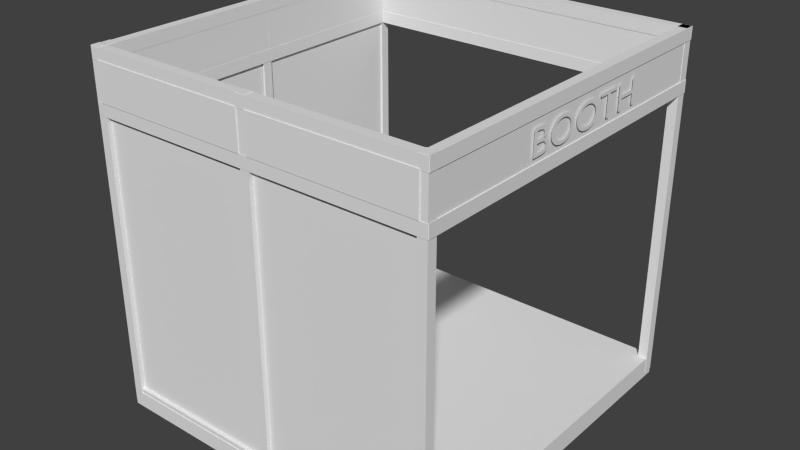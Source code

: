 # Source: Booth.blend  (saved by Blender 2.73.0; exported with 4.5.12 LTS)
import bpy
from mathutils import Matrix  # noqa: F401  (used for matrix-valued properties, if any)

bpy.ops.wm.read_factory_settings(use_empty=True)
scene = bpy.context.scene
scene.name = 'Scene'

# ---- collections
col_collection_1 = bpy.data.collections.new('Collection 1'); scene.collection.children.link(col_collection_1)

# ---- world
world_world = bpy.data.worlds.new('World'); scene.world = world_world
world_world.color = (0.05088, 0.05088, 0.05088)
world_world.use_sun_shadow = False
world_world.sun_shadow_jitter_overblur = 0.0
world_world.cycles.sampling_method = 'MANUAL'
world_world.cycles.sample_map_resolution = 256

# ---- meshes
me_cube_008 = bpy.data.meshes.new('Cube.008')
me_cube_008.from_pydata([(-7.269, -0.3289, -6.558), (-7.269, -0.3289, -0.5862), (-7.269, 3.129, -0.5862), (-7.269, 3.129, -6.558), (-7.191, -0.3289, -6.558), (-7.191, -0.3289, -0.5862), (-7.191, 3.129, -0.5862), (-7.191, 3.129, -6.558), (-7.269, -4.015, -6.558), (-7.269, -4.015, -0.5862), (-7.269, -0.5569, -0.5862), (-7.269, -0.5569, -6.558), (-7.191, -4.015, -6.558), (-7.191, -4.015, -0.5862), (-7.191, -0.5569, -0.5862), (-7.191, -0.5569, -6.558), (-7.164, -4.203, -6.558), (-7.164, -4.203, -0.5862), (-3.707, -4.203, -0.5862), (-3.707, -4.203, -6.558), (-7.164, -4.281, -6.558), (-7.164, -4.281, -0.5862), (-3.707, -4.281, -0.5862), (-3.707, -4.281, -6.558), (-3.531, -4.203, -6.558), (-3.531, -4.203, -0.5862), (-0.07351, -4.203, -0.5862), (-0.07351, -4.203, -6.558), (-3.531, -4.281, -6.558), (-3.531, -4.281, -0.5862), (-0.07351, -4.281, -0.5862), (-0.07351, -4.281, -6.558), (-7.382, -4.353, -6.933), (-7.382, 3.315, -6.933), (0.1023, 3.315, -6.933), (0.1023, -4.353, -6.933), (-7.382, -4.353, -6.49), (-7.382, 3.315, -6.49), (0.1023, 3.315, -6.49), (0.1023, -4.353, -6.49), (-3.535, -4.185, 0.4179), (-3.535, -4.185, -0.3793), (-3.535, -4.387, -0.3793), (-3.535, -4.387, 0.4179), (-0.04571, -4.185, 0.4179), (-0.04571, -4.185, -0.3793), (-0.04571, -4.387, -0.3793), (-0.04571, -4.387, 0.4179), (-7.142, -0.5378, 0.4179), (-7.142, -0.5378, -0.3793), (-7.344, -0.5378, -0.3793), (-7.344, -0.5378, 0.4179), (-7.142, -4.013, 0.4179), (-7.142, -4.013, -0.3793), (-7.344, -4.013, -0.3793), (-7.344, -4.013, 0.4179), (-7.142, 3.115, 0.4179), (-7.142, 3.115, -0.3793), (-7.344, 3.115, -0.3793), (-7.344, 3.115, 0.4179), (-7.142, -0.3598, 0.4179), (-7.142, -0.3598, -0.3793), (-7.344, -0.3598, -0.3793), (-7.344, -0.3598, 0.4179), (-7.214, -4.185, 0.4179), (-7.214, -4.185, -0.3793), (-7.214, -4.387, -0.3793), (-7.214, -4.387, 0.4179), (-3.724, -4.185, 0.4179), (-3.724, -4.185, -0.3793), (-3.724, -4.387, -0.3793), (-3.724, -4.387, 0.4179), (-7.196, 3.331, 0.4179), (-7.196, 3.331, -0.3793), (-7.196, 3.129, -0.3793), (-7.196, 3.129, 0.4179), (-0.04571, 3.331, 0.4179), (-0.04571, 3.331, -0.3793), (-0.04571, 3.129, -0.3793), (-0.04571, 3.129, 0.4179), (0.101, 3.255, 0.4179), (0.101, 3.255, -0.3793), (-0.101, 3.255, -0.3793), (-0.101, 3.255, 0.4179), (0.101, -4.278, 0.4179), (0.101, -4.278, -0.3793), (-0.101, -4.278, -0.3793), (-0.101, -4.278, 0.4179)], [], [(4, 5, 1, 0), (5, 6, 2, 1), (6, 7, 3, 2), (7, 4, 0, 3), (0, 1, 2, 3), (7, 6, 5, 4), (12, 13, 9, 8), (13, 14, 10, 9), (14, 15, 11, 10), (15, 12, 8, 11), (8, 9, 10, 11), (15, 14, 13, 12), (20, 21, 17, 16), (21, 22, 18, 17), (22, 23, 19, 18), (23, 20, 16, 19), (16, 17, 18, 19), (23, 22, 21, 20), (28, 29, 25, 24), (29, 30, 26, 25), (30, 31, 27, 26), (31, 28, 24, 27), (24, 25, 26, 27), (31, 30, 29, 28), (36, 37, 33, 32), (38, 39, 35, 34), (40, 41, 42, 43), (44, 47, 46, 45), (40, 44, 45, 41), (41, 45, 46, 42), (42, 46, 47, 43), (44, 40, 43, 47), (48, 49, 50, 51), (52, 55, 54, 53), (48, 52, 53, 49), (49, 53, 54, 50), (50, 54, 55, 51), (52, 48, 51, 55), (60, 63, 62, 61), (56, 60, 61, 57), (57, 61, 62, 58), (58, 62, 63, 59), (60, 56, 59, 63), (64, 65, 66, 67), (68, 71, 70, 69), (64, 68, 69, 65), (66, 70, 71, 67), (68, 64, 67, 71), (72, 73, 74, 75), (76, 79, 78, 77), (72, 76, 77, 73), (73, 77, 78, 74), (74, 78, 79, 75), (76, 72, 75, 79), (80, 81, 82, 83), (84, 87, 86, 85), (80, 84, 85, 81), (81, 85, 86, 82), (82, 86, 87, 83), (84, 80, 83, 87)])
me_cube_008.use_remesh_preserve_volume = False
me_cube_008.use_remesh_preserve_attributes = False
me_cube_008.use_mirror_vertex_groups = False
me_cube_008.update()
me_cube_000 = bpy.data.meshes.new('Cube.000')
me_cube_000.from_pydata([(-7.382, -4.353, -6.933), (-7.382, 3.315, -6.933), (0.1023, 3.315, -6.933), (0.1023, -4.353, -6.933), (-7.382, -4.353, -6.49), (-7.382, 3.315, -6.49), (0.1023, 3.315, -6.49), (0.1023, -4.353, -6.49)], [], [(5, 6, 2, 1), (7, 4, 0, 3), (0, 1, 2, 3), (7, 6, 5, 4)])
me_cube_000.use_remesh_preserve_volume = False
me_cube_000.use_remesh_preserve_attributes = False
me_cube_000.use_mirror_vertex_groups = False
me_cube_000.update()
me_cube_006 = bpy.data.meshes.new('Cube.006')
me_cube_006.from_pydata([(3.586, 7.592, 6.072), (3.384, 7.592, 6.072), (3.384, 7.592, 6.33), (3.586, 7.592, 6.33), (3.586, -0.09585, 6.072), (3.384, -0.09585, 6.072), (3.384, -0.09585, 6.33), (3.586, -0.09585, 6.33), (3.586, 7.592, 7.102), (3.384, 7.592, 7.102), (3.384, 7.592, 7.359), (3.586, 7.592, 7.359), (3.586, -0.09585, 7.102), (3.384, -0.09585, 7.102), (3.384, -0.09585, 7.359), (3.586, -0.09585, 7.359), (-3.889, 0.101, -0.1287), (-3.889, -0.101, -0.1287), (-3.889, -0.101, 0.1287), (-3.889, 0.101, 0.1287), (3.576, 0.101, -0.1287), (3.576, -0.101, -0.1287), (3.576, -0.101, 0.1287), (3.576, 0.101, 0.1287), (-3.889, 0.09423, 6.072), (-3.889, -0.1077, 6.072), (-3.889, -0.1077, 6.33), (-3.889, 0.09423, 6.33), (3.576, 0.09423, 6.072), (3.576, -0.1077, 6.072), (3.576, -0.1077, 6.33), (3.576, 0.09423, 6.33), (-3.889, 0.09423, 7.102), (-3.889, -0.1077, 7.102), (-3.889, -0.1077, 7.359), (-3.889, 0.09423, 7.359), (3.576, 0.09423, 7.102), (3.576, -0.1077, 7.102), (3.576, -0.1077, 7.359), (3.576, 0.09423, 7.359), (-3.698, 0.1, -0.1261), (-3.698, -0.1019, -0.1261), (-3.9, -0.1019, -0.1261), (-3.9, 0.1, -0.1261), (-3.698, 0.1, 7.367), (-3.698, -0.1019, 7.367), (-3.9, -0.1019, 7.367), (-3.9, 0.1, 7.367), (-0.06212, 0.1, -0.1261), (-0.06212, -0.1019, -0.1261), (-0.2641, -0.1019, -0.1261), (-0.2641, 0.1, -0.1261), (-0.06212, 0.1, 7.367), (-0.06212, -0.1019, 7.367), (-0.2641, -0.1019, 7.367), (-0.2641, 0.1, 7.367), (3.573, 0.1, -0.1261), (3.573, -0.1019, -0.1261), (3.371, -0.1019, -0.1261), (3.371, 0.1, -0.1261), (3.573, 0.1, 7.367), (3.573, -0.1019, 7.367), (3.371, -0.1019, 7.367), (3.371, 0.1, 7.367), (-3.889, 7.588, 6.072), (-3.889, 7.386, 6.072), (-3.889, 7.386, 6.33), (-3.889, 7.588, 6.33), (3.576, 7.588, 6.072), (3.576, 7.386, 6.072), (3.576, 7.386, 6.33), (3.576, 7.588, 6.33), (-3.889, 7.588, 7.102), (-3.889, 7.386, 7.102), (-3.889, 7.386, 7.359), (-3.889, 7.588, 7.359), (3.576, 7.588, 7.102), (3.576, 7.386, 7.102), (3.576, 7.386, 7.359), (3.576, 7.588, 7.359), (-3.881, 0.1045, -0.1287), (-3.679, 0.1045, -0.1287), (-3.679, 0.1045, 0.1287), (-3.881, 0.1045, 0.1287), (-3.881, 7.569, -0.1287), (-3.679, 7.569, -0.1287), (-3.679, 7.569, 0.1287), (-3.881, 7.569, 0.1287), (-3.874, 0.1045, 6.072), (-3.672, 0.1045, 6.072), (-3.672, 0.1045, 6.33), (-3.874, 0.1045, 6.33), (-3.874, 7.569, 6.072), (-3.672, 7.569, 6.072), (-3.672, 7.569, 6.33), (-3.874, 7.569, 6.33), (-3.874, 0.1045, 7.102), (-3.672, 0.1045, 7.102), (-3.672, 0.1045, 7.359), (-3.874, 0.1045, 7.359), (-3.874, 7.569, 7.102), (-3.672, 7.569, 7.102), (-3.672, 7.569, 7.359), (-3.874, 7.569, 7.359), (-3.88, 0.2957, -0.1261), (-3.678, 0.2957, -0.1261), (-3.678, 0.09376, -0.1261), (-3.88, 0.09376, -0.1261), (-3.88, 0.2957, 7.367), (-3.678, 0.2957, 7.367), (-3.678, 0.09376, 7.367), (-3.88, 0.09376, 7.367), (-3.88, 3.931, -0.1261), (-3.678, 3.931, -0.1261), (-3.678, 3.729, -0.1261), (-3.88, 3.729, -0.1261), (-3.88, 3.931, 7.367), (-3.678, 3.931, 7.367), (-3.678, 3.729, 7.367), (-3.88, 3.729, 7.367), (-3.88, 7.567, -0.1261), (-3.678, 7.567, -0.1261), (-3.678, 7.365, -0.1261), (-3.88, 7.365, -0.1261), (-3.88, 7.567, 7.367), (-3.678, 7.567, 7.367), (-3.678, 7.365, 7.367), (-3.88, 7.365, 7.367), (3.576, 7.584, -0.1261), (3.576, 7.371, -0.1261), (3.374, 7.371, -0.1261), (3.374, 7.584, -0.1261), (3.576, 7.584, 7.358), (3.576, 7.371, 7.358), (3.374, 7.371, 7.358), (3.374, 7.584, 7.358)], [], [(0, 1, 2, 3), (4, 7, 6, 5), (0, 4, 5, 1), (1, 5, 6, 2), (2, 6, 7, 3), (4, 0, 3, 7), (8, 9, 10, 11), (12, 15, 14, 13), (8, 12, 13, 9), (9, 13, 14, 10), (10, 14, 15, 11), (12, 8, 11, 15), (16, 17, 18, 19), (20, 23, 22, 21), (16, 20, 21, 17), (17, 21, 22, 18), (18, 22, 23, 19), (20, 16, 19, 23), (24, 25, 26, 27), (28, 31, 30, 29), (24, 28, 29, 25), (25, 29, 30, 26), (26, 30, 31, 27), (28, 24, 27, 31), (32, 33, 34, 35), (36, 39, 38, 37), (32, 36, 37, 33), (33, 37, 38, 34), (34, 38, 39, 35), (36, 32, 35, 39), (40, 41, 42, 43), (44, 47, 46, 45), (40, 44, 45, 41), (41, 45, 46, 42), (42, 46, 47, 43), (44, 40, 43, 47), (48, 49, 50, 51), (52, 55, 54, 53), (48, 52, 53, 49), (49, 53, 54, 50), (50, 54, 55, 51), (52, 48, 51, 55), (56, 57, 58, 59), (60, 63, 62, 61), (56, 60, 61, 57), (57, 61, 62, 58), (58, 62, 63, 59), (60, 56, 59, 63), (64, 65, 66, 67), (68, 71, 70, 69), (64, 68, 69, 65), (65, 69, 70, 66), (66, 70, 71, 67), (68, 64, 67, 71), (72, 73, 74, 75), (76, 79, 78, 77), (72, 76, 77, 73), (73, 77, 78, 74), (74, 78, 79, 75), (76, 72, 75, 79), (80, 81, 82, 83), (84, 87, 86, 85), (80, 84, 85, 81), (81, 85, 86, 82), (82, 86, 87, 83), (84, 80, 83, 87), (88, 89, 90, 91), (92, 95, 94, 93), (88, 92, 93, 89), (89, 93, 94, 90), (90, 94, 95, 91), (92, 88, 91, 95), (96, 97, 98, 99), (100, 103, 102, 101), (96, 100, 101, 97), (97, 101, 102, 98), (98, 102, 103, 99), (100, 96, 99, 103), (104, 105, 106, 107), (108, 111, 110, 109), (104, 108, 109, 105), (105, 109, 110, 106), (106, 110, 111, 107), (108, 104, 107, 111), (112, 113, 114, 115), (116, 119, 118, 117), (112, 116, 117, 113), (113, 117, 118, 114), (114, 118, 119, 115), (116, 112, 115, 119), (120, 121, 122, 123), (124, 127, 126, 125), (120, 124, 125, 121), (121, 125, 126, 122), (122, 126, 127, 123), (124, 120, 123, 127), (128, 129, 130, 131), (132, 135, 134, 133), (128, 132, 133, 129), (129, 133, 134, 130), (130, 134, 135, 131), (132, 128, 131, 135)])
_uv = me_cube_006.uv_layers.new(name='UVMap')
_uv.uv.foreach_set('vector', [0.9401, 0.3902, 0.9392, 0.3902, 0.9392, 0.3643, 0.9401, 0.3643, 0.9401, 0.571, 0.9401, 0.5968, 0.9392, 0.5968, 0.9392, 0.571, 0.9436, 0.9834, 0.9436, 0.0, 0.9446, 0.0, 0.9446, 0.9834, 0.03747, 0.0, 0.03747, 0.9834, 4.289e-07, 0.9834, 0.0, 9.855e-08, 0.9426, 0.0, 0.9426, 0.9834, 0.9416, 0.9834, 0.9416, 0.0, 0.07495, 0.9834, 0.07495, 0.0, 0.1124, 0.0, 0.1124, 0.9834, 0.9401, 0.416, 0.9392, 0.416, 0.9392, 0.3902, 0.9401, 0.3902, 0.9392, 0.571, 0.9392, 0.5452, 0.9401, 0.5452, 0.9401, 0.571, 0.9426, 0.9834, 0.9426, 0.0, 0.9436, 0.0, 0.9436, 0.9834, 0.07495, 0.0, 0.07495, 0.9834, 0.03747, 0.9834, 0.03747, 0.0, 0.9416, 0.0, 0.9416, 0.9834, 0.9407, 0.9834, 0.9407, 0.0, 0.1124, 0.9834, 0.1124, 0.0, 0.1499, 0.0, 0.1499, 0.9834, 0.9032, 0.155, 0.9407, 0.155, 0.9407, 0.1808, 0.9032, 0.1808, 0.9032, 0.05167, 0.9032, 0.02583, 0.9407, 0.02583, 0.9407, 0.05167, 0.9392, 0.3875, 0.9032, 0.3875, 0.9032, 0.3617, 0.9392, 0.3617, 0.9032, 0.2842, 0.9392, 0.2842, 0.9392, 0.31, 0.9032, 0.31, 0.9392, 0.4134, 0.9032, 0.4134, 0.9032, 0.3875, 0.9392, 0.3875, 0.9032, 0.4392, 0.9392, 0.4392, 0.9392, 0.465, 0.9032, 0.465, 0.9032, 0.0, 0.9407, 0.0, 0.9407, 0.02583, 0.9032, 0.02583, 0.9032, 0.2325, 0.9032, 0.2067, 0.9407, 0.2067, 0.9407, 0.2325, 0.9032, 0.3359, 0.9392, 0.3359, 0.9392, 0.3617, 0.9032, 0.3617, 0.9032, 0.4909, 0.9392, 0.4909, 0.9392, 0.5167, 0.9032, 0.5167, 0.9392, 0.5942, 0.9032, 0.5942, 0.9032, 0.5684, 0.9392, 0.5684, 0.9392, 0.5425, 0.9032, 0.5425, 0.9032, 0.5167, 0.9392, 0.5167, 0.9032, 0.05167, 0.9407, 0.05167, 0.9407, 0.0775, 0.9032, 0.0775, 0.9032, 0.2583, 0.9032, 0.2325, 0.9407, 0.2325, 0.9407, 0.2583, 0.9392, 0.3359, 0.9032, 0.3359, 0.9032, 0.31, 0.9392, 0.31, 0.9032, 0.465, 0.9392, 0.465, 0.9392, 0.4909, 0.9032, 0.4909, 0.9392, 0.5684, 0.9032, 0.5684, 0.9032, 0.5425, 0.9392, 0.5425, 0.9392, 0.2842, 0.9032, 0.2842, 0.9032, 0.2583, 0.9392, 0.2583, 0.9504, 0.2583, 0.9504, 0.2325, 0.9514, 0.2325, 0.9514, 0.2583, 0.9401, 0.5452, 0.9392, 0.5452, 0.9392, 0.5193, 0.9401, 0.5193, 0.6784, 0.7522, 0.6784, 0.0, 0.7158, 0.0, 0.7158, 0.7522, 0.9903, 0.8039, 0.9903, 0.05167, 0.9912, 0.05167, 0.9912, 0.8039, 0.8657, 1.54e-09, 0.8657, 0.7522, 0.8283, 0.7522, 0.8283, 0.0, 0.9971, 0.8039, 0.9971, 0.05167, 0.9981, 0.05167, 0.9981, 0.8039, 0.9504, 0.2842, 0.9504, 0.2583, 0.9514, 0.2583, 0.9514, 0.2842, 0.9514, 0.31, 0.9504, 0.31, 0.9504, 0.2842, 0.9514, 0.2842, 0.6409, 0.7522, 0.6409, 0.0, 0.6784, 0.0, 0.6784, 0.7522, 0.9883, 0.05167, 0.9883, 0.8039, 0.9873, 0.8039, 0.9873, 0.05167, 0.7533, 0.7522, 0.7533, 0.0, 0.7908, 0.0, 0.7908, 0.7522, 0.9932, 0.05167, 0.9932, 0.8039, 0.9922, 0.8039, 0.9922, 0.05167, 0.9392, 0.6485, 0.9392, 0.6227, 0.9401, 0.6227, 0.9401, 0.6485, 0.9514, 0.3359, 0.9504, 0.3359, 0.9504, 0.31, 0.9514, 0.31, 0.7158, 0.7522, 0.7158, 0.0, 0.7533, 0.0, 0.7533, 0.7522, 0.9873, 0.05167, 0.9873, 0.8039, 0.9864, 0.8039, 0.9864, 0.05167, 0.9032, 1.54e-09, 0.9032, 0.7522, 0.8657, 0.7522, 0.8657, 0.0, 0.9951, 0.8039, 0.9951, 0.05167, 0.9961, 0.05167, 0.9961, 0.8039, 0.9407, 0.1808, 0.9407, 0.2067, 0.9032, 0.2067, 0.9032, 0.1808, 0.9032, 0.1292, 0.9407, 0.1292, 0.9407, 0.155, 0.9032, 0.155, 0.9392, 0.6459, 0.9032, 0.6459, 0.9032, 0.62, 0.9392, 0.62, 0.9504, 0.0, 0.9864, 0.0, 0.9864, 0.02583, 0.9504, 0.02583, 0.9864, 0.1033, 0.9504, 0.1033, 0.9504, 0.0775, 0.9864, 0.0775, 0.9864, 0.05167, 0.9504, 0.05167, 0.9504, 0.02583, 0.9864, 0.02583, 0.9407, 0.0775, 0.9407, 0.1033, 0.9032, 0.1033, 0.9032, 0.0775, 0.9032, 0.1033, 0.9407, 0.1033, 0.9407, 0.1292, 0.9032, 0.1292, 0.9392, 0.62, 0.9032, 0.62, 0.9032, 0.5942, 0.9392, 0.5942, 0.9032, 0.6459, 0.9392, 0.6459, 0.9392, 0.6717, 0.9032, 0.6717, 0.9864, 0.0775, 0.9504, 0.0775, 0.9504, 0.05167, 0.9864, 0.05167, 0.9392, 0.4392, 0.9032, 0.4392, 0.9032, 0.4134, 0.9392, 0.4134, 0.9514, 0.1292, 0.9504, 0.1292, 0.9504, 0.1033, 0.9514, 0.1033, 0.9401, 0.4677, 0.9401, 0.4935, 0.9392, 0.4935, 0.9392, 0.4677, 0.9494, 0.0, 0.9494, 0.9549, 0.9485, 0.9549, 0.9485, 1.54e-09, 0.2623, 0.9549, 0.2623, 0.0, 0.2998, 0.0, 0.2998, 0.9549, 0.9465, 0.9549, 0.9465, 0.0, 0.9475, 0.0, 0.9475, 0.9549, 0.2623, 0.0, 0.2623, 0.9549, 0.2248, 0.9549, 0.2248, 0.0, 0.9514, 0.2067, 0.9504, 0.2067, 0.9504, 0.1808, 0.9514, 0.1808, 0.9392, 0.3643, 0.9392, 0.3385, 0.9401, 0.3385, 0.9401, 0.3643, 0.9485, 0.0, 0.9485, 0.9549, 0.9475, 0.9549, 0.9475, 1.54e-09, 0.3373, 0.9549, 0.3373, 0.0, 0.3747, 0.0, 0.3747, 0.9549, 0.9446, 0.9549, 0.9446, 0.0, 0.9455, 0.0, 0.9455, 0.9549, 0.1874, 0.0, 0.1874, 0.9549, 0.1499, 0.9549, 0.1499, 9.855e-08, 0.9514, 0.155, 0.9504, 0.155, 0.9504, 0.1292, 0.9514, 0.1292, 0.9392, 0.3385, 0.9392, 0.3127, 0.9401, 0.3127, 0.9401, 0.3385, 0.9504, 0.0, 0.9504, 0.9549, 0.9494, 0.9549, 0.9494, 1.54e-09, 0.2998, 0.9549, 0.2998, 0.0, 0.3373, 0.0, 0.3373, 0.9549, 0.9455, 0.9549, 0.9455, 0.0, 0.9465, 0.0, 0.9465, 0.9549, 0.2248, 0.0, 0.2248, 0.9549, 0.1874, 0.9549, 0.1874, 0.0, 0.9514, 0.1808, 0.9504, 0.1808, 0.9504, 0.155, 0.9514, 0.155, 0.9401, 0.416, 0.9401, 0.4418, 0.9392, 0.4418, 0.9392, 0.416, 0.9951, 0.05167, 0.9951, 0.8039, 0.9942, 0.8039, 0.9942, 0.05167, 0.6034, 0.0, 0.6034, 0.7522, 0.5659, 0.7522, 0.5659, 6.16e-09, 0.9912, 0.8039, 0.9912, 0.05167, 0.9922, 0.05167, 0.9922, 0.8039, 0.7908, 0.7522, 0.7908, 0.0, 0.8283, 7.699e-10, 0.8283, 0.7522, 0.9514, 0.2325, 0.9504, 0.2325, 0.9504, 0.2067, 0.9514, 0.2067, 0.9401, 0.4935, 0.9401, 0.5193, 0.9392, 0.5193, 0.9392, 0.4935, 0.9942, 0.05167, 0.9942, 0.8039, 0.9932, 0.8039, 0.9932, 0.05167, 0.6409, 0.0, 0.6409, 0.7522, 0.6034, 0.7522, 0.6034, 5.39e-09, 0.9883, 0.8039, 0.9883, 0.05167, 0.9893, 0.05167, 0.9893, 0.8039, 0.5659, 0.0, 0.5659, 0.7522, 0.5285, 0.7522, 0.5285, 0.0, 0.9401, 0.6227, 0.9392, 0.6227, 0.9392, 0.5968, 0.9401, 0.5968, 0.9401, 0.4418, 0.9401, 0.4677, 0.9392, 0.4677, 0.9392, 0.4418, 0.9971, 0.05167, 0.9971, 0.8039, 0.9961, 0.8039, 0.9961, 0.05167, 0.5285, 0.0, 0.5285, 0.7522, 0.491, 0.7522, 0.491, 5.39e-09, 0.9893, 0.8039, 0.9893, 0.05167, 0.9903, 0.05167, 0.9903, 0.8039, 0.491, 0.0, 0.491, 0.7522, 0.4535, 0.7522, 0.4535, 4.928e-08, 0.9392, 0.3127, 0.9392, 0.2855, 0.9401, 0.2855, 0.9401, 0.3127, 0.9392, 0.2583, 0.9401, 0.2583, 0.9401, 0.2855, 0.9392, 0.2855, 0.4141, 0.0, 0.4141, 0.7513, 0.3747, 0.7513, 0.3747, 4.62e-09, 0.999, 0.803, 0.999, 0.05167, 1.0, 0.05167, 1.0, 0.803, 0.4535, 7.699e-10, 0.4535, 0.7513, 0.4141, 0.7513, 0.4141, 0.0, 0.9981, 0.803, 0.9981, 0.05167, 0.999, 0.05167, 0.999, 0.803])
me_cube_006.use_remesh_preserve_volume = False
me_cube_006.use_remesh_preserve_attributes = False
me_cube_006.use_mirror_vertex_groups = False
me_cube_006.update()

# ---- curves / text
txt_text = bpy.data.curves.new('Text', 'FONT')
txt_text.dimensions = '2D'
txt_text.body = 'BOOTH'
txt_text.use_path_clamp = True
txt_text.bevel_resolution = 0
txt_text_001 = bpy.data.curves.new('Text.001', 'FONT')
txt_text_001.dimensions = '2D'
txt_text_001.body = 'BOOTH'
txt_text_001.use_path_clamp = True
txt_text_001.bevel_resolution = 0

# ---- objects
ob_booth = bpy.data.objects.new('Booth', me_cube_008)
ob_boothtext_001 = bpy.data.objects.new('boothText.001', txt_text)
ob_boothtext = bpy.data.objects.new('boothText', txt_text_001)
ob_boothbase = bpy.data.objects.new('BoothBase', me_cube_000)
ob_boothframe = bpy.data.objects.new('BoothFrame', me_cube_006)

# ---- transforms, parenting, visibility, modifiers, constraints
ob_booth.location = (5.899, 1.451, 6.989)
ob_booth.lock_rotations_4d = False
ob_booth.empty_display_type = 'ARROWS'
ob_booth.lineart.crease_threshold = 0.0
ob_boothtext_001.parent = ob_booth
ob_boothtext_001.matrix_parent_inverse = Matrix(((1.0, 0.0, 0.0, -5.899), (0.0, 1.0, 0.0, -1.451), (0.0, 0.0, 1.0, -6.989), (0.0, 0.0, 0.0, 1.0)))
ob_boothtext_001.location = (6.043, -0.4459, 6.739)
ob_boothtext_001.rotation_euler = (1.571, 2.98e-08, 1.571)
ob_boothtext_001.scale = (0.9151, 0.7359, 0.8145)
ob_boothtext_001.lineart.crease_threshold = 0.0
ob_boothtext.parent = ob_booth
ob_boothtext.matrix_parent_inverse = Matrix(((1.0, 0.0, 0.0, -5.899), (0.0, 1.0, 0.0, -1.451), (0.0, 0.0, 1.0, -6.989), (0.0, 0.0, 0.0, 1.0)))
ob_boothtext.location = (4.112, 4.823, 6.739)
ob_boothtext.rotation_euler = (1.571, 4.404e-08, 3.142)
ob_boothtext.scale = (0.9151, 0.7359, 0.8145)
ob_boothtext.lineart.crease_threshold = 0.0
ob_boothbase.parent = ob_booth
ob_boothbase.matrix_parent_inverse = Matrix(((1.0, 0.0, 0.0, -5.899), (0.0, 1.0, 0.0, -1.451), (0.0, 0.0, 1.0, -6.989), (0.0, 0.0, 0.0, 1.0)))
ob_boothbase.location = (5.899, 1.451, 6.989)
ob_boothbase.lock_rotations_4d = False
ob_boothbase.empty_display_type = 'ARROWS'
ob_boothbase.lineart.crease_threshold = 0.0
ob_boothframe.parent = ob_booth
ob_boothframe.matrix_parent_inverse = Matrix(((1.0, 0.0, 0.0, -5.899), (0.0, 1.0, 0.0, -1.451), (0.0, 0.0, 1.0, -6.989), (0.0, 0.0, 0.0, 1.0)))
ob_boothframe.location = (2.433, -2.815, 0.2795)
ob_boothframe.lock_rotations_4d = False
ob_boothframe.empty_display_type = 'ARROWS'
ob_boothframe.lineart.crease_threshold = 0.0

# ---- collection membership
col_collection_1.objects.link(ob_booth)
col_collection_1.objects.link(ob_boothtext_001)
col_collection_1.objects.link(ob_boothtext)
col_collection_1.objects.link(ob_boothbase)
col_collection_1.objects.link(ob_boothframe)

# ---- scene / render settings (as saved in the file)
scene.frame_start = 1; scene.frame_end = 250; scene.frame_set(89)
scene.render.engine = 'BLENDER_EEVEE_NEXT'
scene.render.resolution_percentage = 50
scene.render.dither_intensity = 0.0
scene.cycles.use_denoising = False
scene.cycles.samples = 10
scene.cycles.sampling_pattern = 'TABULATED_SOBOL'
scene.cycles.light_sampling_threshold = 0.0
scene.cycles.use_adaptive_sampling = False
scene.cycles.use_light_tree = False
scene.cycles.blur_glossy = 0.0
scene.cycles.pixel_filter_type = 'GAUSSIAN'
scene.cycles.sample_clamp_indirect = 0.0
scene.view_settings.view_transform = 'Standard'
bpy.context.view_layer.update()

# ---- added for rendering (the .blend has no active camera and no usable light): camera, sun
cam_auto = bpy.data.cameras.new('AutoCamera')
cam_auto.lens = 50.0
cam_auto.sensor_width = 36.0
cam_auto.clip_end = 1000.0
ob_auto_camera = bpy.data.objects.new('AutoCamera', cam_auto)
scene.collection.objects.link(ob_auto_camera)
ob_auto_camera.location = (14.5001, -13.72, 13.6272)
ob_auto_camera.rotation_euler = (1.09748, -7.21219e-08, 0.694738)
scene.camera = ob_auto_camera
light_auto_sun = bpy.data.lights.new('AutoSun', 'SUN')
light_auto_sun.energy = 3.0
light_auto_sun.angle = 0.0523599
ob_auto_sun = bpy.data.objects.new('AutoSun', light_auto_sun)
scene.collection.objects.link(ob_auto_sun)
ob_auto_sun.rotation_euler = (0.872665, 0.174533, 0.523599)
bpy.context.view_layer.update()
